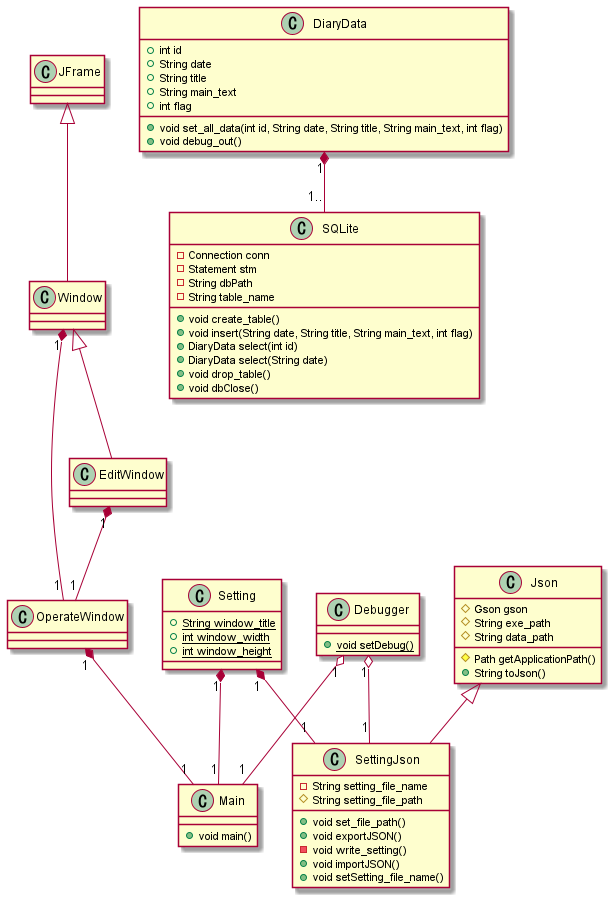

The diagram above was rendered by PlantUML. Its source (embedded in the PNG):
@startuml
' クラス定義
class Main {
    + void main()
}

class JFrame{
}

class Window {
}

class EditWindow {
}

class OperateWindow {
}

class Json {
    # Gson gson
    # String exe_path
    # String data_path
    # Path getApplicationPath()
    + String toJson()
}

class Setting {
    {static}+ String window_title
    {static}+ int window_width
    {static}+ int window_height
}

class SettingJson {    
    - String setting_file_name
    # String setting_file_path
    + void set_file_path()
    + void exportJSON()
    - void write_setting()
    + void importJSON()
    + void setSetting_file_name()
}

class Debugger{
    {static}+ void setDebug()
}

' DB関連

class SQLite{
    - Connection conn
    - Statement stm
    - String dbPath
    - String table_name
    
    + void create_table() 
    + void insert(String date, String title, String main_text, int flag)
    + DiaryData select(int id)
    + DiaryData select(String date)
    + void drop_table()
    + void dbClose()
}

class DiaryData{
    + int id
    + String date
    + String title
    + String main_text
    + int flag

    + void set_all_data(int id, String date, String title, String main_text, int flag)
    + void debug_out()
}

' 関係
' Json <|-- SettingJson : 継承
Json <|-- SettingJson
JFrame <|-- Window
Window "1" *-- "1" OperateWindow
Window <|-- EditWindow
EditWindow "1" *-- "1" OperateWindow
OperateWindow "1" *-- "1" Main
Setting "1" *-- "1" SettingJson
Setting "1" *-- "1" Main
Debugger "1" o-- "1" Main
Debugger "1" o-- "1" SettingJson
DiaryData "1" *-- "1.." SQLite
@enduml